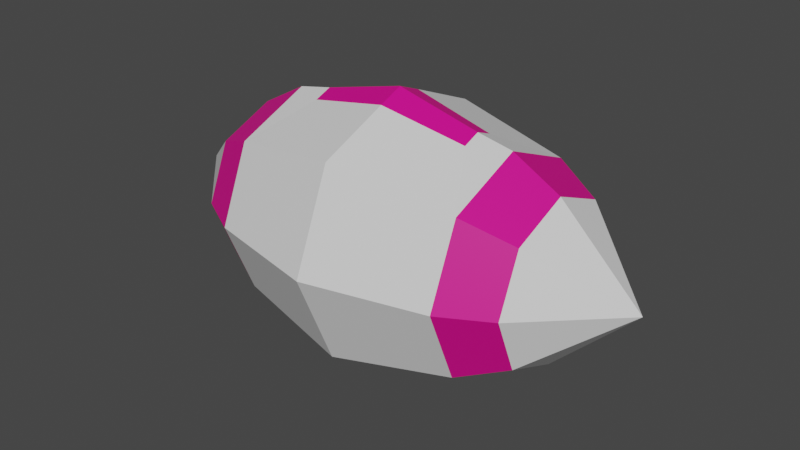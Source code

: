 # Source: volleyball.blend  (saved by Blender 3.6.11; exported with 4.5.12 LTS)
import bpy
from mathutils import Matrix  # noqa: F401  (used for matrix-valued properties, if any)

bpy.ops.wm.read_factory_settings(use_empty=True)
scene = bpy.context.scene
scene.name = 'Scene'

# ---- materials (node trees are filled in below, after node groups)
mat_material_001 = bpy.data.materials.new('Material.001')
mat_material_001.use_transparent_shadow = False
mat_material_002 = bpy.data.materials.new('Material.002')
mat_material_002.use_transparent_shadow = False

# ---- material node trees
mat_material_001.use_nodes = True; mat_material_001.node_tree.nodes.clear()
_N = mat_material_001.node_tree.nodes; _L = mat_material_001.node_tree.links
n0 = _N.new('ShaderNodeBsdfPrincipled'); n0.name = 'Principled BSDF'; n0.location = (10, 300)
n0.distribution = 'GGX'
n0.subsurface_method = 'RANDOM_WALK_SKIN'
n0.inputs[3].default_value = 1.45
n0.inputs[27].default_value = (0.0, 0.0, 0.0, 1.0)
n0.inputs[28].default_value = 1.0
n1 = _N.new('ShaderNodeOutputMaterial'); n1.name = 'Material Output'; n1.location = (300, 300)
_L.new(n0.outputs[0], n1.inputs[0])
n1.is_active_output = True
mat_material_002.use_nodes = True; mat_material_002.node_tree.nodes.clear()
_N = mat_material_002.node_tree.nodes; _L = mat_material_002.node_tree.links
n0 = _N.new('ShaderNodeBsdfPrincipled'); n0.name = 'Principled BSDF'; n0.location = (10, 300)
n0.distribution = 'GGX'
n0.subsurface_method = 'RANDOM_WALK_SKIN'
n0.inputs[0].default_value = (0.8, 0.0, 0.258, 1.0)
n0.inputs[3].default_value = 1.45
n0.inputs[27].default_value = (0.0, 0.0, 0.0, 1.0)
n0.inputs[28].default_value = 1.0
n1 = _N.new('ShaderNodeOutputMaterial'); n1.name = 'Material Output'; n1.location = (300, 300)
_L.new(n0.outputs[0], n1.inputs[0])
n1.is_active_output = True

# ---- world
world_world = bpy.data.worlds.new('World'); scene.world = world_world
world_world.use_nodes = True; world_world.node_tree.nodes.clear()
_N = world_world.node_tree.nodes; _L = world_world.node_tree.links
n0 = _N.new('ShaderNodeOutputWorld'); n0.name = 'World Output'; n0.location = (300, 300)
n1 = _N.new('ShaderNodeBackground'); n1.name = 'Background'; n1.location = (10, 300)
n1.inputs[0].default_value = (0.05088, 0.05088, 0.05088, 1.0)
_L.new(n1.outputs[0], n0.inputs[0])
n0.is_active_output = True
world_world.color = (0.05088, 0.05088, 0.05088)
world_world.use_sun_shadow = False
world_world.sun_shadow_jitter_overblur = 0.0

# ---- meshes
me_mesh = bpy.data.meshes.new('Mesh')
me_mesh.from_pydata([(-15.83, 0.0, 0.0), (15.83, 0.0, 0.0), (0.0, 6.046, 6.046), (0.0, 6.046, -6.046), (0.0, 0.0, -8.55), (0.0, -6.046, -6.046), (0.0, -8.55, 0.0), (0.0, -6.046, 6.046), (0.0, 0.0, 8.55), (-7.585, -4.784, -4.784), (-10.61, -3.599, -3.599), (-7.585, 0.0, -6.766), (-10.61, 0.0, -5.09), (-7.585, 4.784, -4.784), (-10.61, 3.599, -3.599), (-7.585, 6.766, 0.0), (-10.61, 5.09, 0.0), (-7.585, 4.784, 4.784), (-10.61, 3.599, 3.599), (-7.585, 0.0, 6.766), (-10.61, 0.0, 5.09), (-7.585, -4.784, 4.784), (-10.61, -3.599, 3.599), (-7.585, -6.766, 0.0), (-10.61, -5.09, 0.0), (10.61, -3.599, -3.599), (7.585, -4.784, -4.784), (10.61, 0.0, -5.09), (7.585, 0.0, -6.766), (10.61, 3.599, -3.599), (7.585, 4.784, -4.784), (10.61, 5.09, 0.0), (7.585, 6.766, 0.0), (10.61, 3.599, 3.599), (7.585, 4.784, 4.784), (10.61, 0.0, 5.09), (7.585, 0.0, 6.766), (10.61, -3.599, 3.599), (7.585, -4.784, 4.784), (10.61, -5.09, 0.0), (7.585, -6.766, 0.0), (-5.323, 7.22, 0.0), (-5.328, 6.789, -1.107), (0.0, 8.55, 0.0), (0.0, 7.908, -1.596), (-5.328, 6.789, 1.107), (0.0, 7.908, 1.596), (5.328, 6.789, 1.107), (5.323, 7.22, 0.0), (5.328, 6.789, -1.107)], [], [(9, 11, 4, 5), (11, 13, 3, 4), (42, 41, 43, 44), (41, 45, 46, 43), (17, 19, 8, 2), (19, 21, 7, 8), (21, 23, 6, 7), (23, 9, 5, 6), (12, 10, 0), (14, 12, 0), (16, 14, 0), (18, 16, 0), (20, 18, 0), (22, 20, 0), (24, 22, 0), (10, 24, 0), (25, 27, 1), (27, 29, 1), (29, 31, 1), (31, 33, 1), (33, 35, 1), (35, 37, 1), (37, 39, 1), (39, 25, 1), (43, 46, 47, 48), (44, 43, 48, 49), (4, 3, 30, 28), (5, 4, 28, 26), (6, 5, 26, 40), (7, 6, 40, 38), (8, 7, 38, 36), (2, 8, 36, 34), (11, 9, 10, 12), (13, 11, 12, 14), (15, 13, 14, 16), (17, 15, 16, 18), (19, 17, 18, 20), (21, 19, 20, 22), (23, 21, 22, 24), (23, 24, 10, 9), (27, 25, 26, 28), (29, 27, 28, 30), (31, 29, 30, 32), (33, 31, 32, 34), (35, 33, 34, 36), (37, 35, 36, 38), (39, 37, 38, 40), (39, 40, 26, 25), (13, 15, 41, 42), (3, 13, 42, 44), (15, 17, 45, 41), (17, 2, 46, 45), (2, 34, 47, 46), (34, 32, 48, 47), (32, 30, 49, 48), (30, 3, 44, 49)])
me_mesh.polygons.foreach_set('use_smooth', [True] * 56)
me_mesh.polygons.foreach_set('material_index', [0, 0, 1, 1, 0, 0, 0, 0, 0, 0, 0, 0, 0, 0, 0, 0, 0, 0, 0, 0, 0, 0, 0, 0, 1, 1, 0, 0, 0, 0, 0, 0, 1, 1, 1, 1, 1, 1, 1, 1, 1, 1, 1, 1, 1, 1, 1, 1, 0, 0, 0, 0, 0, 0, 0, 0])
_k = set([(0, 10), (0, 12), (0, 14), (0, 16), (0, 18), (0, 20), (0, 22), (0, 24), (1, 25), (1, 27), (1, 29), (1, 31), (1, 33), (1, 35), (1, 37), (1, 39), (2, 8), (2, 17), (2, 34), (2, 46), (3, 4), (3, 13), (3, 30), (3, 44), (4, 5), (4, 11), (4, 28), (5, 6), (5, 9), (5, 26), (6, 7), (6, 23), (6, 40), (7, 8), (7, 21), (7, 38), (8, 19), (8, 36), (9, 10), (9, 11), (9, 23), (10, 12), (10, 24), (11, 12), (11, 13), (12, 14), (13, 14), (13, 15), (13, 42), (14, 16), (15, 16), (15, 17), (15, 41), (16, 18), (17, 18), (17, 19), (17, 45), (18, 20), (19, 20), (19, 21), (20, 22), (21, 22), (21, 23), (22, 24), (23, 24), (25, 26), (25, 27), (25, 39), (26, 28), (26, 40), (27, 28), (27, 29), (28, 30), (29, 30), (29, 31), (30, 32), (30, 49), (31, 32), (31, 33), (32, 34), (32, 48), (33, 34), (33, 35), (34, 36), (34, 47), (35, 36), (35, 37), (36, 38), (37, 38), (37, 39), (38, 40), (39, 40), (41, 42), (41, 43), (41, 45), (42, 44), (43, 44), (43, 46), (43, 48), (44, 49), (45, 46), (46, 47), (47, 48), (48, 49)])
me_mesh.attributes.new('sharp_edge', 'BOOLEAN', 'EDGE').data.foreach_set('value', [ (min(e.vertices), max(e.vertices)) in _k for e in me_mesh.edges])
_uv = me_mesh.uv_layers.new(name='map1')
_uv.uv.foreach_set('vector', [0.02468, 0.2506, 0.0247, 0.2505, 0.02448, 0.2504, 0.02446, 0.2506, 0.0247, 0.2505, 0.02469, 0.2504, 0.02446, 0.2503, 0.02448, 0.2504, 0.3878, 0.4902, 0.3875, 0.4901, 0.3872, 0.4894, 0.3876, 0.4895, 0.3875, 0.4901, 0.3873, 0.4902, 0.3869, 0.4895, 0.3872, 0.4894, 0.02461, 0.2506, 0.02458, 0.2508, 0.02431, 0.2507, 0.02434, 0.2505, 0.02458, 0.2508, 0.0246, 0.2508, 0.02434, 0.2508, 0.02431, 0.2507, 0.0246, 0.2508, 0.02464, 0.2508, 0.0244, 0.2508, 0.02434, 0.2508, 0.02464, 0.2508, 0.02468, 0.2506, 0.02446, 0.2506, 0.0244, 0.2508, 0.02479, 0.2505, 0.02477, 0.2507, 0.02492, 0.2507, 0.02478, 0.2505, 0.02479, 0.2505, 0.02492, 0.2507, 0.02475, 0.2505, 0.02478, 0.2505, 0.02492, 0.2507, 0.02472, 0.2506, 0.02475, 0.2505, 0.02492, 0.2507, 0.0247, 0.2507, 0.02472, 0.2506, 0.02492, 0.2507, 0.02471, 0.2508, 0.0247, 0.2507, 0.02492, 0.2507, 0.02474, 0.2508, 0.02471, 0.2508, 0.02492, 0.2507, 0.02477, 0.2507, 0.02474, 0.2508, 0.02492, 0.2507, 0.02412, 0.2505, 0.02413, 0.2504, 0.02392, 0.2505, 0.02413, 0.2504, 0.02411, 0.2503, 0.02392, 0.2505, 0.02411, 0.2503, 0.02407, 0.2504, 0.02392, 0.2505, 0.02407, 0.2504, 0.02402, 0.2505, 0.02392, 0.2505, 0.02402, 0.2505, 0.02401, 0.2506, 0.02392, 0.2505, 0.02401, 0.2506, 0.02404, 0.2507, 0.02392, 0.2505, 0.02404, 0.2507, 0.02408, 0.2506, 0.02392, 0.2505, 0.02408, 0.2506, 0.02412, 0.2505, 0.02392, 0.2505, 0.3872, 0.4894, 0.3869, 0.4895, 0.3868, 0.4893, 0.387, 0.4892, 0.3876, 0.4895, 0.3872, 0.4894, 0.387, 0.4892, 0.3872, 0.4893, 0.02448, 0.2504, 0.02446, 0.2503, 0.02422, 0.2503, 0.02424, 0.2504, 0.02446, 0.2506, 0.02448, 0.2504, 0.02424, 0.2504, 0.02422, 0.2505, 0.0244, 0.2508, 0.02446, 0.2506, 0.02422, 0.2505, 0.02417, 0.2507, 0.02434, 0.2508, 0.0244, 0.2508, 0.02417, 0.2507, 0.02412, 0.2507, 0.02431, 0.2507, 0.02434, 0.2508, 0.02412, 0.2507, 0.02409, 0.2506, 0.02434, 0.2505, 0.02431, 0.2507, 0.02409, 0.2506, 0.0241, 0.2505, 0.3855, 0.4926, 0.3855, 0.4928, 0.3856, 0.4928, 0.3856, 0.4926, 0.3855, 0.4924, 0.3855, 0.4926, 0.3856, 0.4926, 0.3856, 0.4924, 0.3855, 0.4923, 0.3855, 0.4924, 0.3856, 0.4924, 0.3856, 0.4924, 0.3855, 0.4924, 0.3855, 0.4923, 0.3856, 0.4924, 0.3856, 0.4925, 0.3855, 0.4927, 0.3855, 0.4924, 0.3856, 0.4925, 0.3856, 0.4927, 0.3855, 0.4929, 0.3855, 0.4927, 0.3856, 0.4927, 0.3856, 0.4928, 0.3855, 0.4929, 0.3855, 0.4929, 0.3856, 0.4928, 0.3856, 0.4928, 0.3855, 0.4929, 0.3856, 0.4928, 0.3856, 0.4928, 0.3855, 0.4928, 0.3847, 0.4926, 0.3847, 0.4927, 0.3848, 0.4928, 0.3848, 0.4926, 0.3847, 0.4924, 0.3847, 0.4926, 0.3848, 0.4926, 0.3848, 0.4924, 0.3847, 0.4924, 0.3847, 0.4924, 0.3848, 0.4924, 0.3848, 0.4923, 0.3846, 0.4925, 0.3847, 0.4924, 0.3848, 0.4923, 0.3848, 0.4924, 0.3846, 0.4926, 0.3846, 0.4925, 0.3848, 0.4924, 0.3848, 0.4927, 0.3846, 0.4928, 0.3846, 0.4926, 0.3848, 0.4927, 0.3848, 0.4929, 0.3847, 0.4928, 0.3846, 0.4928, 0.3848, 0.4929, 0.3848, 0.4929, 0.3847, 0.4928, 0.3848, 0.4929, 0.3848, 0.4928, 0.3847, 0.4927, 0.02469, 0.2504, 0.02465, 0.2504, 0.02465, 0.2504, 0.02469, 0.2504, 0.02446, 0.2503, 0.02469, 0.2504, 0.02469, 0.2504, 0.02446, 0.2503, 0.02465, 0.2504, 0.02461, 0.2506, 0.02461, 0.2506, 0.02465, 0.2504, 0.02461, 0.2506, 0.02434, 0.2505, 0.02434, 0.2505, 0.02461, 0.2506, 0.02434, 0.2505, 0.0241, 0.2505, 0.0241, 0.2505, 0.02434, 0.2505, 0.0241, 0.2505, 0.02416, 0.2503, 0.02416, 0.2503, 0.0241, 0.2505, 0.02416, 0.2503, 0.02422, 0.2503, 0.02422, 0.2503, 0.02416, 0.2503, 0.02422, 0.2503, 0.02446, 0.2503, 0.02446, 0.2503, 0.02422, 0.2503])
me_mesh.materials.append(mat_material_001)
me_mesh.materials.append(mat_material_002)
me_mesh.update()
me_mesh.normals_split_custom_set([tuple(v) for v in zip(*[iter([-0.2123, -0.374, -0.9028, -0.2123, -0.374, -0.9028, -0.2123, -0.374, -0.9028, -0.2123, -0.374, -0.9028, -0.2123, 0.374, -0.9028, -0.2123, 0.374, -0.9028, -0.2123, 0.374, -0.9028, -0.2123, 0.374, -0.9028, -0.2247, 0.9058, -0.3593, -0.2247, 0.9058, -0.3593, -0.2247, 0.9058, -0.3593, -0.2247, 0.9058, -0.3593, -0.2247, 0.9058, 0.3593, -0.2247, 0.9058, 0.3593, -0.2247, 0.9058, 0.3593, -0.2247, 0.9058, 0.3593, -0.2123, 0.374, 0.9028, -0.2123, 0.374, 0.9028, -0.2123, 0.374, 0.9028, -0.2123, 0.374, 0.9028, -0.2123, -0.374, 0.9028, -0.2123, -0.374, 0.9028, -0.2123, -0.374, 0.9028, -0.2123, -0.374, 0.9028, -0.2123, -0.9028, 0.374, -0.2123, -0.9028, 0.374, -0.2123, -0.9028, 0.374, -0.2123, -0.9028, 0.374, -0.2123, -0.9028, -0.374, -0.2123, -0.9028, -0.374, -0.2123, -0.9028, -0.374, -0.2123, -0.9028, -0.374, -0.6693, -0.2843, -0.6864, -0.6693, -0.2843, -0.6864, -0.6693, -0.2843, -0.6864, -0.6693, 0.2843, -0.6864, -0.6693, 0.2843, -0.6864, -0.6693, 0.2843, -0.6864, -0.6693, 0.6864, -0.2843, -0.6693, 0.6864, -0.2843, -0.6693, 0.6864, -0.2843, -0.6693, 0.6864, 0.2843, -0.6693, 0.6864, 0.2843, -0.6693, 0.6864, 0.2843, -0.6693, 0.2843, 0.6864, -0.6693, 0.2843, 0.6864, -0.6693, 0.2843, 0.6864, -0.6693, -0.2843, 0.6864, -0.6693, -0.2843, 0.6864, -0.6693, -0.2843, 0.6864, -0.6693, -0.6864, 0.2843, -0.6693, -0.6864, 0.2843, -0.6693, -0.6864, 0.2843, -0.6693, -0.6864, -0.2843, -0.6693, -0.6864, -0.2843, -0.6693, -0.6864, -0.2843, 0.6693, -0.2843, -0.6864, 0.6693, -0.2843, -0.6864, 0.6693, -0.2843, -0.6864, 0.6693, 0.2843, -0.6864, 0.6693, 0.2843, -0.6864, 0.6693, 0.2843, -0.6864, 0.6693, 0.6864, -0.2843, 0.6693, 0.6864, -0.2843, 0.6693, 0.6864, -0.2843, 0.6693, 0.6864, 0.2843, 0.6693, 0.6864, 0.2843, 0.6693, 0.6864, 0.2843, 0.6693, 0.2843, 0.6864, 0.6693, 0.2843, 0.6864, 0.6693, 0.2843, 0.6864, 0.6693, -0.2843, 0.6864, 0.6693, -0.2843, 0.6864, 0.6693, -0.2843, 0.6864, 0.6693, -0.6864, 0.2843, 0.6693, -0.6864, 0.2843, 0.6693, -0.6864, 0.2843, 0.6693, -0.6864, -0.2843, 0.6693, -0.6864, -0.2843, 0.6693, -0.6864, -0.2843, 0.2247, 0.9058, 0.3593, 0.2247, 0.9058, 0.3593, 0.2247, 0.9058, 0.3593, 0.2247, 0.9058, 0.3593, 0.2247, 0.9058, -0.3593, 0.2247, 0.9058, -0.3593, 0.2247, 0.9058, -0.3593, 0.2247, 0.9058, -0.3593, 0.2123, 0.374, -0.9028, 0.2123, 0.374, -0.9028, 0.2123, 0.374, -0.9028, 0.2123, 0.374, -0.9028, 0.2123, -0.374, -0.9028, 0.2123, -0.374, -0.9028, 0.2123, -0.374, -0.9028, 0.2123, -0.374, -0.9028, 0.2123, -0.9028, -0.374, 0.2123, -0.9028, -0.374, 0.2123, -0.9028, -0.374, 0.2123, -0.9028, -0.374, 0.2123, -0.9028, 0.374, 0.2123, -0.9028, 0.374, 0.2123, -0.9028, 0.374, 0.2123, -0.9028, 0.374, 0.2123, -0.374, 0.9028, 0.2123, -0.374, 0.9028, 0.2123, -0.374, 0.9028, 0.2123, -0.374, 0.9028, 0.2123, 0.374, 0.9028, 0.2123, 0.374, 0.9028, 0.2123, 0.374, 0.9028, 0.2123, 0.374, 0.9028, -0.4561, -0.3406, -0.8222, -0.4561, -0.3406, -0.8222, -0.4561, -0.3406, -0.8222, -0.4561, -0.3406, -0.8222, -0.4561, 0.3406, -0.8222, -0.4561, 0.3406, -0.8222, -0.4561, 0.3406, -0.8222, -0.4561, 0.3406, -0.8222, -0.4561, 0.8222, -0.3406, -0.4561, 0.8222, -0.3406, -0.4561, 0.8222, -0.3406, -0.4561, 0.8222, -0.3406, -0.4561, 0.8222, 0.3406, -0.4561, 0.8222, 0.3406, -0.4561, 0.8222, 0.3406, -0.4561, 0.8222, 0.3406, -0.4561, 0.3406, 0.8222, -0.4561, 0.3406, 0.8222, -0.4561, 0.3406, 0.8222, -0.4561, 0.3406, 0.8222, -0.4561, -0.3406, 0.8222, -0.4561, -0.3406, 0.8222, -0.4561, -0.3406, 0.8222, -0.4561, -0.3406, 0.8222, -0.4561, -0.8222, 0.3406, -0.4561, -0.8222, 0.3406, -0.4561, -0.8222, 0.3406, -0.4561, -0.8222, 0.3406, -0.4561, -0.8222, -0.3406, -0.4561, -0.8222, -0.3406, -0.4561, -0.8222, -0.3406, -0.4561, -0.8222, -0.3406, 0.4561, -0.3406, -0.8222, 0.4561, -0.3406, -0.8222, 0.4561, -0.3406, -0.8222, 0.4561, -0.3406, -0.8222, 0.4561, 0.3406, -0.8222, 0.4561, 0.3406, -0.8222, 0.4561, 0.3406, -0.8222, 0.4561, 0.3406, -0.8222, 0.4561, 0.8222, -0.3406, 0.4561, 0.8222, -0.3406, 0.4561, 0.8222, -0.3406, 0.4561, 0.8222, -0.3406, 0.4561, 0.8222, 0.3406, 0.4561, 0.8222, 0.3406, 0.4561, 0.8222, 0.3406, 0.4561, 0.8222, 0.3406, 0.4561, 0.3406, 0.8222, 0.4561, 0.3406, 0.8222, 0.4561, 0.3406, 0.8222, 0.4561, 0.3406, 0.8222, 0.4561, -0.3406, 0.8222, 0.4561, -0.3406, 0.8222, 0.4561, -0.3406, 0.8222, 0.4561, -0.3406, 0.8222, 0.4561, -0.8222, 0.3406, 0.4561, -0.8222, 0.3406, 0.4561, -0.8222, 0.3406, 0.4561, -0.8222, 0.3406, 0.4561, -0.8222, -0.3406, 0.4561, -0.8222, -0.3406, 0.4561, -0.8222, -0.3406, 0.4561, -0.8222, -0.3406, -0.1916, 0.9083, -0.3719, -0.1916, 0.9083, -0.3719, -0.1916, 0.9083, -0.3719, -0.1916, 0.9083, -0.3719, -0.2167, 0.9035, -0.3697, -0.2167, 0.9035, -0.3697, -0.2167, 0.9035, -0.3697, -0.2167, 0.9035, -0.3697, -0.1916, 0.9083, 0.3719, -0.1916, 0.9083, 0.3719, -0.1916, 0.9083, 0.3719, -0.1916, 0.9083, 0.3719, -0.2167, 0.9035, 0.3697, -0.2167, 0.9035, 0.3697, -0.2167, 0.9035, 0.3697, -0.2167, 0.9035, 0.3697, 0.2167, 0.9035, 0.3697, 0.2167, 0.9035, 0.3697, 0.2167, 0.9035, 0.3697, 0.2167, 0.9035, 0.3697, 0.1916, 0.9083, 0.3719, 0.1916, 0.9083, 0.3719, 0.1916, 0.9083, 0.3719, 0.1916, 0.9083, 0.3719, 0.1916, 0.9083, -0.3719, 0.1916, 0.9083, -0.3719, 0.1916, 0.9083, -0.3719, 0.1916, 0.9083, -0.3719, 0.2167, 0.9035, -0.3697, 0.2167, 0.9035, -0.3697, 0.2167, 0.9035, -0.3697, 0.2167, 0.9035, -0.3697])] * 3)])

# ---- objects
ob_sm_prop_ball_05 = bpy.data.objects.new('SM_Prop_Ball_05', me_mesh)

# ---- transforms, parenting, visibility, modifiers, constraints
ob_sm_prop_ball_05.location = (0.0, 0.0, 0.0)
ob_sm_prop_ball_05.rotation_euler = (1.571, -0.0, 0.0)
ob_sm_prop_ball_05.scale = (0.01, 0.01, 0.01)
ob_sm_prop_ball_05.color = (0.8, 0.8, 0.8, 1.0)

# ---- collection membership
scene.collection.objects.link(ob_sm_prop_ball_05)

# ---- scene / render settings (as saved in the file)
scene.frame_start = 1; scene.frame_end = 250; scene.frame_set(1)
scene.render.engine = 'BLENDER_EEVEE_NEXT'
scene.cycles.sampling_pattern = 'TABULATED_SOBOL'
scene.view_settings.view_transform = 'Filmic'
bpy.context.view_layer.update()

# ---- added for rendering (the .blend has no active camera and no usable light): camera, sun
cam_auto = bpy.data.cameras.new('AutoCamera')
cam_auto.lens = 50.0
cam_auto.sensor_width = 36.0
cam_auto.clip_end = 1000.0
ob_auto_camera = bpy.data.objects.new('AutoCamera', cam_auto)
scene.collection.objects.link(ob_auto_camera)
ob_auto_camera.location = (0.368562, -0.442275, 0.29485)
ob_auto_camera.rotation_euler = (1.09748, -7.21219e-08, 0.694738)
scene.camera = ob_auto_camera
light_auto_sun = bpy.data.lights.new('AutoSun', 'SUN')
light_auto_sun.energy = 3.0
light_auto_sun.angle = 0.0523599
ob_auto_sun = bpy.data.objects.new('AutoSun', light_auto_sun)
scene.collection.objects.link(ob_auto_sun)
ob_auto_sun.rotation_euler = (0.872665, 0.174533, 0.523599)
bpy.context.view_layer.update()
